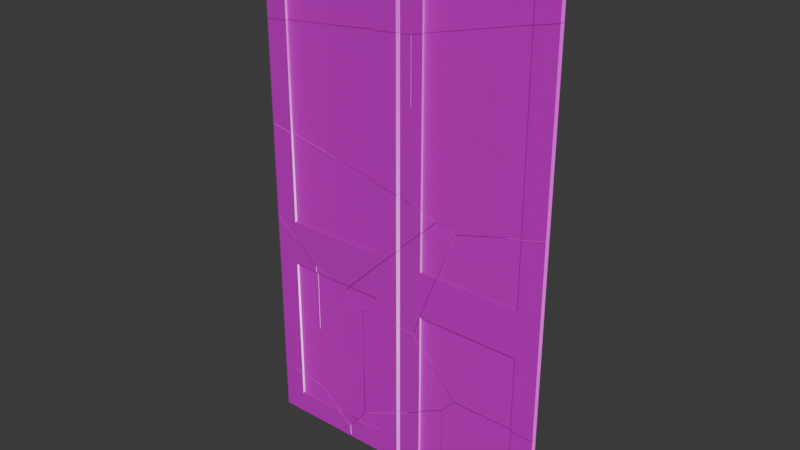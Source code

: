 # Source: hoher_schrank_kaputt.blend  (saved by Blender 4.2.66; exported with 4.5.12 LTS)
import bpy
from mathutils import Matrix  # noqa: F401  (used for matrix-valued properties, if any)

bpy.ops.wm.read_factory_settings(use_empty=True)
scene = bpy.context.scene
scene.name = 'Scene'

# ---- collections
col_collection = bpy.data.collections.new('Collection'); scene.collection.children.link(col_collection)

# ---- images (referenced by path relative to the original .blend; pixels are not part of the script)
import os
ASSET_DIR = os.environ.get("B2B_ASSET_DIR", "")  # directory of the original .blend (textures are referenced by path, not embedded)
HERE = os.path.dirname(os.path.abspath(__file__))  # packed textures are extracted next to this script under _unpacked/

def load_image(name, relpath, width, height, colorspace="sRGB"):
    """Load a texture the original file referenced (path relative to the .blend, or extracted next to this script)."""
    p = next((c for c in (os.path.join(HERE, relpath), os.path.join(ASSET_DIR, relpath)) if relpath and os.path.exists(c)), "")
    if p:
        img = bpy.data.images.load(p, check_existing=True)
        img.name = name
    else:  # same state as the original file: an image datablock whose file is absent (Cycles renders it pink)
        img = bpy.data.images.new(name, width, height)
        img.source = "FILE"
        img.filepath = "//" + (relpath or name)
    img.colorspace_settings.name = colorspace
    return img
img_wood026_1k_png_displacement_png = load_image('Wood026_1K-PNG_Displacement.png', 'Wood026_1K-PNG_Displacement.png', 1024, 1024, 'Non-Color')
img_wood026_1k_png_color_png = load_image('Wood026_1K-PNG_Color.png', 'Wood026_1K-PNG_Color.png', 1024, 1024, 'sRGB')
img_wood026_1k_png_roughness_png = load_image('Wood026_1K-PNG_Roughness.png', 'Wood026_1K-PNG_Roughness.png', 1024, 1024, 'Non-Color')
img_wood026_1k_png_normalgl_png = load_image('Wood026_1K-PNG_NormalGL.png', 'Wood026_1K-PNG_NormalGL.png', 1024, 1024, 'Non-Color')

# ---- materials (node trees are filled in below, after node groups)
mat_darker_light_wood = bpy.data.materials.new('Darker Light Wood')

# ---- material node trees
mat_darker_light_wood.use_nodes = True; mat_darker_light_wood.node_tree.nodes.clear()
_N = mat_darker_light_wood.node_tree.nodes; _L = mat_darker_light_wood.node_tree.links
n0 = _N.new('ShaderNodeBsdfPrincipled'); n0.name = 'Principled BSDF'; n0.location = (-32, 300)
n1 = _N.new('ShaderNodeOutputMaterial'); n1.name = 'Material Output'; n1.location = (300, 300)
n2 = _N.new('ShaderNodeTexImage'); n2.name = 'Image Texture'; n2.location = (88, -600)
n2.label = 'Displacement'
n2.image = img_wood026_1k_png_displacement_png
n3 = _N.new('ShaderNodeDisplacement'); n3.name = 'Displacement'; n3.location = (68, -400)
n3.inputs[2].default_value = 1.0
n4 = _N.new('ShaderNodeTexImage'); n4.name = 'Image Texture.001'; n4.location = (88, -40)
n4.label = 'Base Color'
n4.image = img_wood026_1k_png_color_png
n5 = _N.new('ShaderNodeTexImage'); n5.name = 'Image Texture.002'; n5.location = (88, -320)
n5.label = 'Roughness'
n5.image = img_wood026_1k_png_roughness_png
n6 = _N.new('ShaderNodeTexImage'); n6.name = 'Image Texture.003'; n6.location = (88, -880)
n6.label = 'Normal'
n6.image = img_wood026_1k_png_normalgl_png
n7 = _N.new('ShaderNodeNormalMap'); n7.name = 'Normal Map'; n7.location = (-282, -340)
n8 = _N.new('ShaderNodeMapping'); n8.name = 'Mapping'; n8.location = (230, -40)
n8.inputs[3].default_value = (0.9, 0.9, 0.9)
n9 = _N.new('NodeReroute'); n9.name = 'Reroute'; n9.location = (38, -596)
n9.width = 16
n9.socket_idname = 'NodeSocketVector'
n10 = _N.new('ShaderNodeTexCoord'); n10.name = 'Texture Coordinate'; n10.location = (30, -40)
n11 = _N.new('NodeFrame'); n11.name = 'Frame'; n11.location = (-1312, 340)
n11.label = 'Mapping'
n11.width = 400
n12 = _N.new('NodeFrame'); n12.name = 'Frame.001'; n12.location = (-670, 540)
n12.label = 'Textures'
n12.width = 358
n2.parent = n12
n4.parent = n12
n5.parent = n12
n6.parent = n12
n8.parent = n11
n9.parent = n12
n10.parent = n11
_L.new(n0.outputs[0], n1.inputs[0])
_L.new(n2.outputs[0], n3.inputs[0])
_L.new(n3.outputs[0], n1.inputs[2])
_L.new(n4.outputs[0], n0.inputs[0])
_L.new(n5.outputs[0], n0.inputs[2])
_L.new(n6.outputs[0], n7.inputs[1])
_L.new(n7.outputs[0], n0.inputs[5])
_L.new(n9.outputs[0], n4.inputs[0])
_L.new(n9.outputs[0], n5.inputs[0])
_L.new(n9.outputs[0], n2.inputs[0])
_L.new(n9.outputs[0], n6.inputs[0])
_L.new(n8.outputs[0], n9.inputs[0])
_L.new(n10.outputs[2], n8.inputs[0])
n1.is_active_output = True

# ---- world
world_world = bpy.data.worlds.new('World'); scene.world = world_world
world_world.use_nodes = True; world_world.node_tree.nodes.clear()
_N = world_world.node_tree.nodes; _L = world_world.node_tree.links
n0 = _N.new('ShaderNodeOutputWorld'); n0.name = 'World Output'; n0.location = (300, 300)
n1 = _N.new('ShaderNodeBackground'); n1.name = 'Background'; n1.location = (10, 300)
n1.inputs[0].default_value = (0.05088, 0.05088, 0.05088, 1.0)
_L.new(n1.outputs[0], n0.inputs[0])
n0.is_active_output = True
world_world.color = (0.05088, 0.05088, 0.05088)
world_world.sun_shadow_jitter_overblur = 0.0

# ---- meshes
me_schranktuer_cell_012 = bpy.data.meshes.new('Schranktuer_cell.012')
me_schranktuer_cell_012.from_pydata([(-0.3508, -0.01003, -0.1017), (0.1006, -0.01003, -0.1017), (-0.3508, -2.862e-05, -0.1017), (0.1006, -2.862e-05, -0.1017), (-0.0852, -2.862e-05, -0.337), (-0.05188, -0.01003, -0.3017), (-0.04987, -2.862e-05, -0.3017), (-0.08346, 0.01206, -0.3377), (0.1071, -0.01003, -0.1429), (0.1955, 0.01206, -0.05907), (-0.1647, -2.862e-05, -0.3038), (-0.1789, 0.01206, -0.2978), (0.2006, 0.01206, -0.05392), (0.2006, -0.01003, -0.0494), (0.2206, 0.01206, -0.03392), (0.2206, -0.01003, -0.0294), (0.3859, -2.862e-05, 0.1338), (0.3879, 0.01206, 0.1333), (0.3206, -0.01003, 0.07059), (0.3206, -2.862e-05, 0.06854), (0.3206, -0.01003, 0.1579), (0.2708, -0.01003, 0.1763), (0.2708, 0.01206, 0.1766), (0.3206, -2.862e-05, 0.158), (0.3322, -2.862e-05, 0.1538), (0.3445, 0.01206, 0.1494), (-0.2372, -0.01003, -0.2729), (-0.2372, 0.01206, -0.273), (-0.1694, -0.01003, -0.3017), (-0.1695, -2.862e-05, -0.3017), (-0.3932, -0.01003, -0.1415), (-0.3453, 0.01206, -0.182), (-0.4508, -0.01003, -0.09278), (-0.4508, 0.01206, -0.09276), (-0.4508, -0.01003, 0.3201), (-0.4508, 0.01206, 0.3205), (-0.1846, 0.01206, 0.2676), (-0.1082, -2.862e-05, 0.2522), (-0.3508, -0.01003, 0.3002), (-0.3508, -2.862e-05, 0.3004), (0.1006, -2.862e-05, 0.2104), (0.2006, -0.01003, 0.1903), (0.1006, -0.01003, 0.2103), (0.2006, 0.01206, 0.1906), (0.2206, 0.01206, 0.1866), (0.2206, -0.01003, 0.1863), (-0.05188, -0.01003, -0.3017), (-0.04987, -2.862e-05, -0.3017), (-0.0852, -2.862e-05, -0.337), (-0.08346, 0.01206, -0.3377), (0.1955, 0.01206, -0.05907), (0.1071, -0.01003, -0.1429), (-0.1789, 0.01206, -0.2978), (-0.1647, -2.862e-05, -0.3038), (0.2006, -0.01003, -0.0494), (0.2006, 0.01206, -0.05392), (0.3206, -0.01003, 0.07059), (0.2206, -0.01003, -0.0294), (0.2206, 0.01206, -0.03392), (0.3879, 0.01206, 0.1333), (0.3859, -2.862e-05, 0.1338), (0.3206, -2.862e-05, 0.06854), (0.2708, 0.01206, 0.1766), (0.3445, 0.01206, 0.1494), (0.3206, -0.01003, 0.1579), (0.2708, -0.01003, 0.1763), (0.3206, -2.862e-05, 0.158), (0.3322, -2.862e-05, 0.1538), (-0.2372, 0.01206, -0.273), (-0.1695, -2.862e-05, -0.3017), (-0.1694, -0.01003, -0.3017), (-0.2372, -0.01003, -0.2729), (-0.3932, -0.01003, -0.1415), (-0.3453, 0.01206, -0.182), (-0.4508, -0.01003, -0.09278), (-0.4508, 0.01206, -0.09276), (-0.3508, -2.862e-05, 0.3004), (-0.1082, -2.862e-05, 0.2522), (-0.4508, 0.01206, 0.3205), (-0.1846, 0.01206, 0.2676), (-0.4508, -0.01003, 0.3201), (-0.3508, -0.01003, 0.3002), (0.2206, 0.01206, 0.1866), (0.2206, -0.01003, 0.1863), (0.1006, -2.862e-05, 0.2104), (0.1006, -0.01003, 0.2103), (0.2006, -0.01003, 0.1903), (0.2006, 0.01206, 0.1906)], [], [(46, 47, 48, 49, 50, 51), (52, 49, 48, 53), (54, 51, 50, 55), (56, 57, 58, 59, 60, 61), (62, 65, 64, 66, 67, 63), (63, 67, 60, 59), (52, 53, 69, 70, 71, 68), (71, 72, 73, 68), (74, 75, 73, 72), (76, 77, 79, 78, 80, 81), (65, 62, 82, 83), (77, 84, 85, 86, 87, 79), (31, 33, 35, 36, 43, 12, 9, 7, 11, 27), (26, 28, 5, 8, 13, 41, 42, 1, 0, 38, 34, 32, 30), (20, 18, 19, 23), (29, 6, 5, 28), (43, 12, 14, 44), (23, 19, 16, 24), (17, 14, 44, 22, 25), (18, 20, 21, 45, 15), (3, 2, 0, 1), (15, 45, 44, 14), (3, 40, 37, 39, 2), (12, 43, 41, 13), (38, 0, 2, 39), (4, 6, 29, 10), (3, 1, 42, 40), (32, 34, 35, 33)])
_k = set([(4, 6), (4, 10), (5, 6), (5, 8), (7, 9), (7, 11), (8, 13), (9, 12), (10, 29), (11, 27), (12, 13), (14, 15), (14, 17), (15, 18), (16, 19), (16, 24), (17, 25), (18, 19), (20, 21), (20, 23), (21, 45), (22, 25), (22, 44), (23, 24), (26, 28), (26, 30), (27, 31), (28, 29), (30, 32), (31, 33), (32, 33), (34, 35), (34, 38), (35, 36), (36, 43), (37, 39), (37, 40), (38, 39), (40, 42), (41, 42), (41, 43), (44, 45), (46, 47), (46, 51), (47, 48), (48, 53), (49, 50), (49, 52), (50, 55), (51, 54), (52, 68), (53, 69), (54, 55), (56, 57), (56, 61), (57, 58), (58, 59), (59, 63), (60, 61), (60, 67), (62, 63), (62, 82), (64, 65), (64, 66), (65, 83), (66, 67), (68, 73), (69, 70), (70, 71), (71, 72), (72, 74), (73, 75), (74, 75), (76, 77), (76, 81), (77, 84), (78, 79), (78, 80), (79, 87), (80, 81), (82, 83), (84, 85), (85, 86), (86, 87)])
me_schranktuer_cell_012.attributes.new('sharp_edge', 'BOOLEAN', 'EDGE').data.foreach_set('value', [ (min(e.vertices), max(e.vertices)) in _k for e in me_schranktuer_cell_012.edges])
_uv = me_schranktuer_cell_012.uv_layers.new(name='UVMap')
_uv.uv.foreach_set('vector', [0.9264, 0.3359, 0.9252, 0.4161, 1.0, 0.4907, 1.0, 0.5892, 0.4092, 0.0, 0.5896, 0.0, 0.5925, 0.0, 0.5892, 0.5892, 0.4907, 0.4907, 0.4935, 0.0, 0.8011, 0.4104, 1.0, 0.4104, 1.0, 0.5908, 0.989, 0.5908, 0.5458, 0.4104, 0.7586, 0.4104, 0.9465, 0.5908, 0.5908, 0.5908, 0.4921, 0.4921, 0.6309, 0.4921, 0.4079, 0.0, 0.5896, 0.0, 0.9899, 0.3986, 0.9076, 0.3985, 1.0, 0.4906, 1.0, 0.5896, 0.5896, 0.5896, 0.4906, 0.4906, 1.0, 0.4921, 1.0, 0.5908, 1.0, 0.4075, 1.0, 0.5065, 0.9663, 0.4729, 0.8848, 0.4735, 0.4103, 0.0, 0.5916, 0.0, 0.4103, 0.4103, 1.0, 0.4091, 1.0, 0.5908, 0.5916, 0.5916, 0.4088, 0.1908, 0.5902, 0.1909, 0.5908, 0.5908, 0.4091, 0.4091, 0.6844, 0.4901, 1.0, 0.4911, 1.0, 0.5902, 0.6538, 0.5891, 0.472, 0.4075, 0.6021, 0.4079, 0.4104, 0.0, 0.5921, 0.0, 0.5919, 0.06499, 0.4102, 0.06497, 0.4911, 0.4911, 0.492, 0.2205, 0.4097, 0.2205, 0.4101, 0.09088, 0.5918, 0.09091, 0.5902, 0.5902, 0.03607, 0.3736, 0.008189, 0.35, 0.008189, 0.2409, 0.0785, 0.2549, 0.1803, 0.2752, 0.1803, 0.3398, 0.1789, 0.3411, 0.1052, 0.4148, 0.08003, 0.4042, 0.06461, 0.3977, 0.3123, 0.3976, 0.2944, 0.4052, 0.2634, 0.4052, 0.2214, 0.3633, 0.1967, 0.3386, 0.1967, 0.2753, 0.2231, 0.27, 0.2231, 0.3524, 0.3423, 0.3524, 0.3423, 0.2462, 0.3687, 0.241, 0.3687, 0.3501, 0.3535, 0.3629, 0.3392, 0.8741, 0.3392, 0.8972, 0.3365, 0.8977, 0.3365, 0.8741, 0.5992, 0.6728, 0.5992, 0.7044, 0.5965, 0.7038, 0.5965, 0.6728, 0.9918, 0.2752, 0.9918, 0.3398, 0.9865, 0.3345, 0.9865, 0.2763, 0.8813, 0.5916, 0.8813, 0.6152, 0.8641, 0.598, 0.8783, 0.5927, 0.4293, 0.2903, 0.3851, 0.3345, 0.3851, 0.2763, 0.3984, 0.2789, 0.4179, 0.2861, 0.7193, 0.3069, 0.7193, 0.2838, 0.7324, 0.279, 0.7457, 0.2763, 0.7457, 0.3333, 0.5611, 0.6249, 0.5611, 0.7441, 0.5585, 0.7441, 0.5585, 0.6249, 0.9421, 0.3333, 0.9421, 0.2763, 0.9479, 0.2763, 0.9479, 0.3345, 0.762, 0.326, 0.762, 0.2435, 0.8172, 0.2325, 0.8813, 0.2198, 0.8813, 0.326, 0.9199, 0.3398, 0.9199, 0.2752, 0.9257, 0.2753, 0.9257, 0.3386, 0.3011, 0.8365, 0.3011, 0.9427, 0.2985, 0.9427, 0.2985, 0.8365, 0.05728, 0.6342, 0.04795, 0.6249, 0.07954, 0.6249, 0.07827, 0.6254, 0.2821, 0.9427, 0.2795, 0.9427, 0.2795, 0.8603, 0.2821, 0.8602, 0.8977, 0.3501, 0.8977, 0.241, 0.9035, 0.2409, 0.9035, 0.35])
me_schranktuer_cell_012.materials.append(mat_darker_light_wood)
me_schranktuer_cell_012.update()
me_schranktuer_cell_013 = bpy.data.meshes.new('Schranktuer_cell.013')
me_schranktuer_cell_013.from_pydata([(-0.1029, -0.0107, -0.1221), (-0.1029, -0.0006959, -0.1221), (0.1171, -0.0107, 0.07789), (0.1171, -0.0006959, 0.07789), (0.1916, -0.0107, 0.07789), (0.1914, -0.0006959, 0.07789), (0.2717, 0.01139, 0.29), (0.2719, -0.0006959, 0.29), (-0.1902, -0.0006959, -0.2133), (-0.1029, -0.0107, -0.2133), (-0.1898, 0.01139, -0.2133), (-0.1029, -0.0006959, -0.2133), (-0.00285, -0.0107, -0.2133), (-0.00285, 0.01139, -0.2133), (0.08104, -0.0107, -0.2133), (0.08056, 0.01139, -0.2133), (0.01715, -0.0107, -0.2133), (0.01715, 0.01139, -0.2133), (0.2345, -0.0006959, 0.2999), (0.2267, 0.01139, 0.3019), (0.1842, -0.0006959, 0.3131), (0.1861, 0.01139, 0.3126), (-0.243, -0.0006959, -0.1837), (-0.2324, 0.01139, -0.1895), (-0.2871, -0.0006959, -0.1586), (-0.2854, 0.01139, -0.1593), (-0.00285, -0.0107, 0.1283), (-0.01036, -0.0107, 0.1208), (0.01715, -0.0107, 0.1483), (-0.00285, 0.01139, 0.1238), (-0.09259, 0.01139, 0.03413), (0.01715, 0.01139, 0.1438), (0.1171, -0.0107, 0.2482), (0.1171, -0.0006959, 0.2461), (-0.2526, -0.0107, -0.1221), (-0.2507, -0.0006959, -0.1221), (0.1914, -0.0006959, 0.07789), (0.2719, -0.0006959, 0.29), (0.1916, -0.0107, 0.07789), (-0.1029, -0.0006959, -0.2133), (-0.1029, -0.0107, -0.2133), (-0.1902, -0.0006959, -0.2133), (0.08104, -0.0107, -0.2133), (0.01715, -0.0107, -0.2133), (0.01715, 0.01139, -0.2133), (0.08056, 0.01139, -0.2133), (-0.00285, -0.0107, -0.2133), (-0.1898, 0.01139, -0.2133), (-0.00285, 0.01139, -0.2133), (0.2717, 0.01139, 0.29), (0.2345, -0.0006959, 0.2999), (0.2267, 0.01139, 0.3019), (0.1842, -0.0006959, 0.3131), (0.1861, 0.01139, 0.3126), (-0.243, -0.0006959, -0.1837), (-0.2324, 0.01139, -0.1895), (-0.2871, -0.0006959, -0.1586), (-0.2854, 0.01139, -0.1593), (0.1171, -0.0107, 0.2482), (0.1171, -0.0006959, 0.2461), (0.01715, 0.01139, 0.1438), (0.01715, -0.0107, 0.1483), (-0.00285, -0.0107, 0.1283), (-0.01036, -0.0107, 0.1208), (-0.00285, 0.01139, 0.1238), (-0.09259, 0.01139, 0.03413), (-0.2526, -0.0107, -0.1221), (-0.2507, -0.0006959, -0.1221)], [], [(47, 48, 46, 40, 39, 41), (42, 43, 44, 45), (37, 49, 51, 50), (50, 51, 53, 52), (41, 54, 55, 47), (54, 56, 57, 55), (58, 59, 52, 53, 60, 61), (62, 64, 65, 63), (66, 63, 65, 57, 56, 67), (13, 29, 26, 12), (9, 0, 1, 11), (16, 28, 31, 17), (38, 2, 32, 28, 16, 14), (29, 13, 17, 31), (1, 0, 34, 35), (33, 3, 36, 7, 18, 20), (3, 2, 38, 36), (42, 45, 49, 37, 5, 4), (21, 19, 6, 15, 17, 31), (22, 8, 11, 1, 35, 24), (32, 2, 3, 33), (34, 0, 9, 12, 26, 27), (30, 29, 13, 10, 23, 25)])
_k = set([(4, 5), (4, 42), (5, 37), (6, 15), (6, 19), (7, 18), (7, 36), (8, 11), (8, 22), (9, 11), (9, 12), (10, 13), (10, 23), (12, 13), (14, 16), (14, 38), (15, 17), (16, 17), (18, 20), (19, 21), (20, 33), (21, 31), (22, 24), (23, 25), (24, 35), (25, 30), (26, 27), (26, 29), (27, 34), (28, 31), (28, 32), (29, 30), (32, 33), (34, 35), (36, 38), (37, 50), (39, 40), (39, 41), (40, 46), (41, 54), (42, 43), (43, 44), (44, 45), (45, 49), (46, 48), (47, 48), (47, 55), (49, 51), (50, 52), (51, 53), (52, 59), (53, 60), (54, 56), (55, 57), (56, 67), (57, 65), (58, 59), (58, 61), (60, 61), (62, 63), (62, 64), (63, 66), (64, 65), (66, 67)])
me_schranktuer_cell_013.attributes.new('sharp_edge', 'BOOLEAN', 'EDGE').data.foreach_set('value', [ (min(e.vertices), max(e.vertices)) in _k for e in me_schranktuer_cell_013.edges])
_uv = me_schranktuer_cell_013.uv_layers.new(name='UVMap')
_uv.uv.foreach_set('vector', [0.5894, 0.0, 0.6885, 0.4124, 0.6867, 0.5934, 0.7274, 0.3197, 0.8081, 0.3186, 0.4905, 0.0, 1.0, 0.5938, 0.7614, 0.5935, 0.7632, 0.4126, 1.0, 0.4129, 1.0, 0.4922, 1.0, 0.591, 0.4109, 0.0, 0.5094, 0.0, 0.5094, 0.5094, 0.4109, 0.4109, 0.4128, 0.0, 0.5117, 0.0, 1.0, 0.5095, 0.4888, 0.0, 0.588, 0.0, 1.0, 0.4106, 0.4888, 0.4888, 0.4899, 0.0, 0.5893, 0.0, 0.588, 0.588, 0.8616, 0.2686, 0.8582, 0.3471, 1.0, 0.4883, 1.0, 0.5872, 0.6425, 0.2312, 0.6501, 0.05795, 0.6078, 0.01582, 0.6002, 0.1891, 0.4104, 0.0, 0.5919, 0.0, 0.5922, 0.07631, 0.5919, 0.5919, 0.4104, 0.4104, 0.4107, 0.0, 0.5101, 0.0, 0.51, 0.07746, 0.9199, 0.4293, 0.9199, 0.3403, 0.9257, 0.3391, 0.9257, 0.4293, 0.4634, 0.649, 0.4634, 0.6249, 0.466, 0.6249, 0.466, 0.649, 0.9421, 0.4293, 0.9421, 0.3338, 0.9479, 0.335, 0.9479, 0.4293, 0.6996, 0.3524, 0.7193, 0.3524, 0.7193, 0.3074, 0.7457, 0.3338, 0.7457, 0.4293, 0.7288, 0.4293, 0.9918, 0.3403, 0.9918, 0.4293, 0.9865, 0.4293, 0.9865, 0.335, 0.5992, 0.7441, 0.5965, 0.7441, 0.5965, 0.7046, 0.5992, 0.7051, 0.8813, 0.6157, 0.8813, 0.6602, 0.8617, 0.6602, 0.8404, 0.6041, 0.8503, 0.6015, 0.8636, 0.5981, 0.5231, 0.7441, 0.5205, 0.7441, 0.5205, 0.7245, 0.5231, 0.7245, 0.5938, 0.5938, 0.4129, 0.4129, 0.409, 0.0, 0.5078, 0.0, 0.51, 0.4215, 0.5918, 0.4215, 0.4298, 0.2904, 0.4405, 0.2932, 0.4523, 0.2964, 0.4019, 0.4293, 0.3851, 0.4293, 0.3851, 0.335, 0.04521, 0.6411, 0.03125, 0.649, 0.008189, 0.649, 0.008189, 0.6249, 0.04724, 0.6249, 0.05685, 0.6345, 0.3392, 0.8977, 0.3392, 0.9427, 0.3365, 0.9427, 0.3365, 0.8982, 0.2626, 0.4052, 0.2231, 0.4052, 0.2231, 0.4293, 0.1967, 0.4293, 0.1967, 0.3391, 0.1986, 0.3411, 0.1566, 0.364, 0.1803, 0.3403, 0.1803, 0.4293, 0.1309, 0.4293, 0.1196, 0.423, 0.1056, 0.4151])
me_schranktuer_cell_013.materials.append(mat_darker_light_wood)
me_schranktuer_cell_013.update()
me_schranktuer_cell_001 = bpy.data.meshes.new('Schranktuer_cell.001')
me_schranktuer_cell_001.from_pydata([(0.121, -0.002153, -0.004633), (0.1215, 0.009935, -0.05627), (0.1215, 0.009935, 0.2533), (0.121, -0.002153, 0.2533), (0.07888, 0.009935, 0.2775), (0.0232, -0.002153, 0.3086), (0.06812, -0.002153, 0.2834), (0.02495, 0.009935, 0.3078), (0.1212, 0.009935, -0.2687), (0.1207, -0.002153, -0.2689), (0.07628, -0.01215, -0.3284), (0.08002, -0.01215, -0.3233), (0.09078, 0.009935, -0.3098), (0.08284, -0.002153, -0.32), (0.08021, -0.006157, -0.3233), (0.04378, -0.01215, -0.3713), (0.04385, 0.009935, -0.3718), (-0.02059, -0.01215, -0.3233), (-0.04058, -0.002153, -0.3086), (-0.02084, -0.002153, -0.3233), (-0.05762, 0.009935, -0.2962), (-0.1281, -0.01215, 0.3728), (-0.1282, 0.009935, 0.3729), (-0.06978, 0.009935, 0.3481), (-0.05571, -0.002153, 0.3422), (-0.06482, -0.01215, 0.346), (-0.06483, -0.002153, 0.346), (-0.128, -0.002153, -0.2431), (-0.1283, -0.002153, 0.05996), (-0.1283, 0.009935, 0.1205), (-0.128, 0.009935, -0.2434), (-0.1281, -0.01215, 0.346), (-0.1282, -0.002153, 0.346), (0.121, -0.002153, -0.004633), (0.121, -0.002153, 0.2533), (0.1215, 0.009935, -0.05627), (0.1215, 0.009935, 0.2533), (0.07888, 0.009935, 0.2775), (0.02495, 0.009935, 0.3078), (0.0232, -0.002153, 0.3086), (0.06812, -0.002153, 0.2834), (0.1212, 0.009935, -0.2687), (0.1207, -0.002153, -0.2689), (0.09078, 0.009935, -0.3098), (0.08284, -0.002153, -0.32), (0.08021, -0.006157, -0.3233), (0.08002, -0.01215, -0.3233), (0.07628, -0.01215, -0.3284), (0.04378, -0.01215, -0.3713), (0.04385, 0.009935, -0.3718), (-0.02059, -0.01215, -0.3233), (-0.02084, -0.002153, -0.3233), (-0.04058, -0.002153, -0.3086), (-0.05762, 0.009935, -0.2962), (-0.05571, -0.002153, 0.3422), (-0.06483, -0.002153, 0.346), (-0.1282, 0.009935, 0.3729), (-0.06978, 0.009935, 0.3481), (-0.1281, -0.01215, 0.3728), (-0.06482, -0.01215, 0.346), (-0.128, -0.002153, -0.2431), (-0.1283, -0.002153, 0.05996), (-0.1283, 0.009935, 0.1205), (-0.128, 0.009935, -0.2434), (-0.1281, -0.01215, 0.346), (-0.1282, -0.002153, 0.346)], [], [(34, 33, 35, 36), (38, 39, 40, 37), (37, 40, 34, 36), (41, 35, 33, 42), (43, 41, 42, 44), (45, 46, 47), (45, 47, 48, 49, 43, 44), (50, 51, 52, 53, 49, 48), (55, 54, 57, 56, 58, 59), (54, 39, 38, 57), (60, 61, 62, 63), (58, 56, 62, 61, 65, 64), (63, 53, 52, 60), (14, 19, 17, 11), (23, 7, 4, 2, 1, 8, 12, 16, 20, 30, 29, 22), (26, 25, 31, 32), (3, 6, 5, 24, 26, 32, 28, 27, 18, 19, 14, 13, 9, 0), (25, 21, 31), (17, 15, 10, 11)])
_k = set([(0, 3), (0, 9), (1, 2), (1, 8), (2, 4), (3, 6), (4, 7), (5, 6), (5, 24), (7, 23), (8, 12), (9, 13), (10, 11), (10, 15), (11, 14), (12, 16), (13, 14), (15, 17), (16, 20), (17, 19), (18, 19), (18, 27), (20, 30), (21, 25), (21, 31), (22, 23), (22, 29), (24, 26), (25, 26), (27, 28), (28, 32), (29, 30), (31, 32), (33, 34), (33, 42), (34, 40), (35, 36), (35, 41), (36, 37), (37, 38), (38, 57), (39, 40), (39, 54), (41, 43), (42, 44), (43, 49), (44, 45), (45, 46), (46, 47), (47, 48), (48, 50), (49, 53), (50, 51), (51, 52), (52, 60), (53, 63), (54, 55), (55, 59), (56, 57), (56, 62), (58, 59), (58, 64), (60, 61), (61, 65), (62, 63), (64, 65)])
me_schranktuer_cell_001.attributes.new('sharp_edge', 'BOOLEAN', 'EDGE').data.foreach_set('value', [ (min(e.vertices), max(e.vertices)) in _k for e in me_schranktuer_cell_001.edges])
_uv = me_schranktuer_cell_001.uv_layers.new(name='UVMap')
_uv.uv.foreach_set('vector', [0.4927, 0.4927, 0.4946, 0.0, 0.5936, 0.0, 0.5914, 0.5914, 0.4074, 0.0, 0.5064, 0.0, 1.0, 0.4925, 1.0, 0.5912, 0.5912, 0.5912, 0.4925, 0.4925, 1.0, 0.4927, 1.0, 0.5914, 0.5912, 0.0, 1.0, 0.4064, 1.0, 0.5054, 0.4915, 0.0, 1.0, 0.5916, 0.5912, 0.5912, 0.4915, 0.4915, 1.0, 0.4921, 1.0, 0.4591, 0.9498, 0.4096, 1.0, 0.4097, 0.4591, 0.4591, 0.4097, 0.4097, 0.409, 0.0, 0.5907, 0.0, 0.5916, 0.5916, 0.4921, 0.4921, 0.4088, 0.03437, 0.491, 0.1149, 0.491, 0.0, 0.5903, 0.0, 0.5907, 0.5907, 0.409, 0.409, 0.9356, 0.4907, 1.0, 0.4909, 1.0, 0.5894, 0.5879, 0.5879, 0.4073, 0.4073, 0.8536, 0.409, 0.4909, 0.4909, 0.4936, 0.0, 0.5926, 0.0, 0.5894, 0.5894, 0.5071, 0.0, 1.0, 0.4906, 1.0, 0.5891, 0.4081, 0.0, 1.0, 0.4073, 1.0, 0.5879, 0.5891, 0.5891, 0.4906, 0.4906, 0.9564, 0.4892, 0.9564, 0.4074, 0.4081, 0.4081, 0.4097, 0.0, 0.509, 0.0, 0.5071, 0.5071, 0.6182, 0.659, 0.6182, 0.6857, 0.6155, 0.6856, 0.6155, 0.6591, 0.0801, 0.4047, 0.1051, 0.4154, 0.1194, 0.4233, 0.1306, 0.4297, 0.1306, 0.5115, 0.1306, 0.5676, 0.1225, 0.5785, 0.1101, 0.5949, 0.08331, 0.5749, 0.06473, 0.561, 0.06463, 0.4648, 0.06466, 0.3982, 0.5992, 0.6717, 0.5965, 0.6717, 0.5965, 0.655, 0.5992, 0.6549, 0.03154, 0.6494, 0.04552, 0.6414, 0.05739, 0.6348, 0.07823, 0.6259, 0.08064, 0.6249, 0.09737, 0.6249, 0.09741, 0.7004, 0.09733, 0.7805, 0.07424, 0.7978, 0.06902, 0.8017, 0.04231, 0.8017, 0.04163, 0.8008, 0.03163, 0.7873, 0.03155, 0.7175, 0.2955, 0.4052, 0.3122, 0.3982, 0.3122, 0.4052, 0.2838, 0.5821, 0.2668, 0.5947, 0.2582, 0.5834, 0.2573, 0.5821])
me_schranktuer_cell_001.materials.append(mat_darker_light_wood)
me_schranktuer_cell_001.update()
me_schranktuer_cell_002 = bpy.data.meshes.new('Schranktuer_cell.002')
me_schranktuer_cell_002.from_pydata([(0.1833, -0.001432, -0.2618), (0.2584, -0.01143, -0.2407), (0.2584, -0.001432, -0.2406), (0.3584, -0.01143, -0.2124), (0.3584, 0.01066, -0.2122), (0.2271, 0.01066, -0.2493), (-0.03719, -0.001432, -0.3234), (-0.03752, 0.01066, -0.3232), (0.1407, 0.01066, 0.4986), (0.07638, -0.001432, 0.4818), (0.2584, -0.01143, 0.5292), (0.3584, -0.01143, 0.5552), (0.3584, 0.01066, 0.5553), (0.2584, -0.001432, 0.5292), (-0.07494, -0.001432, -0.3135), (-0.1258, -0.001432, -0.3001), (-0.08283, 0.01066, -0.3114), (-0.1239, 0.01066, -0.3006), (-0.193, -0.01143, 0.4113), (-0.2422, -0.01143, 0.3984), (-0.2422, 0.01066, 0.3983), (-0.193, -0.001432, 0.4112), (-0.1878, -0.001432, -0.2779), (-0.1984, 0.01066, -0.2739), (-0.2424, -0.01143, 0.01099), (-0.2423, 0.01066, 0.1292), (-0.2423, 0.01066, -0.2577), (-0.2424, -0.01143, -0.258), (-0.193, -0.001432, -0.276), (-0.193, -0.01143, -0.2761), (0.2584, -0.001432, -0.2406), (0.2584, -0.01143, -0.2407), (0.1833, -0.001432, -0.2618), (0.3584, 0.01066, -0.2122), (0.2271, 0.01066, -0.2493), (0.3584, -0.01143, -0.2124), (-0.03719, -0.001432, -0.3234), (-0.03752, 0.01066, -0.3232), (0.2584, -0.01143, 0.5292), (0.2584, -0.001432, 0.5292), (0.3584, -0.01143, 0.5552), (0.3584, 0.01066, 0.5553), (0.1407, 0.01066, 0.4986), (0.07638, -0.001432, 0.4818), (-0.07494, -0.001432, -0.3135), (-0.1258, -0.001432, -0.3001), (-0.08283, 0.01066, -0.3114), (-0.1239, 0.01066, -0.3006), (-0.2422, 0.01066, 0.3983), (-0.193, -0.01143, 0.4113), (-0.2422, -0.01143, 0.3984), (-0.193, -0.001432, 0.4112), (-0.1984, 0.01066, -0.2739), (-0.1878, -0.001432, -0.2779), (-0.2424, -0.01143, 0.01099), (-0.2423, 0.01066, 0.1292), (-0.2424, -0.01143, -0.258), (-0.2423, 0.01066, -0.2577), (-0.193, -0.01143, -0.2761), (-0.193, -0.001432, -0.276)], [], [(31, 30, 32, 34, 33, 35), (34, 32, 36, 37), (39, 38, 40, 41, 42, 43), (44, 45, 47, 46), (44, 46, 37, 36), (42, 48, 50, 49, 51, 43), (47, 45, 53, 52), (54, 50, 48, 55), (57, 56, 54, 55), (58, 56, 57, 52, 53, 59), (10, 1, 3, 11), (12, 4, 5, 7, 16, 17, 23, 26, 25, 20, 8), (21, 18, 29, 28), (10, 13, 2, 1), (4, 12, 11, 3), (18, 19, 24, 27, 29), (6, 0, 2, 13, 9, 21, 28, 22, 15, 14)])
_k = set([(0, 2), (0, 6), (1, 2), (1, 3), (3, 4), (4, 5), (5, 7), (6, 14), (7, 16), (8, 12), (8, 20), (9, 13), (9, 21), (10, 11), (10, 13), (11, 12), (14, 15), (15, 22), (16, 17), (17, 23), (18, 19), (18, 21), (19, 24), (20, 25), (22, 28), (23, 26), (24, 27), (25, 26), (27, 29), (28, 29), (30, 31), (30, 32), (31, 35), (32, 36), (33, 34), (33, 35), (34, 37), (36, 44), (37, 46), (38, 39), (38, 40), (39, 43), (40, 41), (41, 42), (42, 48), (43, 51), (44, 45), (45, 53), (46, 47), (47, 52), (48, 55), (49, 50), (49, 51), (50, 54), (52, 57), (53, 59), (54, 56), (55, 57), (56, 58), (58, 59)])
me_schranktuer_cell_002.attributes.new('sharp_edge', 'BOOLEAN', 'EDGE').data.foreach_set('value', [ (min(e.vertices), max(e.vertices)) in _k for e in me_schranktuer_cell_002.edges])
_uv = me_schranktuer_cell_002.uv_layers.new(name='UVMap')
_uv.uv.foreach_set('vector', [0.6615, 0.2515, 0.6615, 0.1697, 0.4925, 0.0, 0.5911, 0.0, 0.8866, 0.2966, 0.8866, 0.4774, 0.5911, 0.5911, 0.4925, 0.4925, 0.4942, 0.0, 0.5931, 0.0, 0.5088, 0.2785, 0.5903, 0.3599, 0.5896, 0.5129, 0.4096, 0.333, 0.4112, 0.0, 0.5101, 0.0, 1.0, 0.5079, 0.4896, 0.0, 0.5886, 0.0, 1.0, 0.4094, 0.5079, 0.5079, 0.4094, 0.4094, 1.0, 0.4069, 1.0, 0.5058, 1.0, 0.5888, 0.4111, 0.0, 0.5918, 0.0, 0.6675, 0.07565, 0.5857, 0.07564, 1.0, 0.4899, 0.5886, 0.5886, 0.4896, 0.4896, 0.4898, 0.0, 0.5889, 0.0, 0.5896, 0.0, 0.5918, 0.5918, 0.4111, 0.4111, 0.4095, 0.0, 1.0, 0.4092, 1.0, 0.5894, 0.5896, 0.5896, 0.4095, 0.4095, 0.5915, 0.1297, 0.5894, 0.5894, 0.4092, 0.4092, 0.4111, 0.0, 0.5102, 0.0, 0.51, 0.04842, 0.6, 0.07067, 0.6, 0.274, 0.5736, 0.2666, 0.5736, 0.0638, 0.5572, 0.06378, 0.5572, 0.2665, 0.5225, 0.2763, 0.4526, 0.2959, 0.4407, 0.2927, 0.4298, 0.2899, 0.4101, 0.2828, 0.3985, 0.2785, 0.3985, 0.1763, 0.3985, 0.1052, 0.4997, 0.07875, 0.3365, 0.6921, 0.3392, 0.6921, 0.3392, 0.8737, 0.3365, 0.8736, 0.3175, 0.6609, 0.3201, 0.6609, 0.3201, 0.8643, 0.3175, 0.8643, 0.9643, 0.2665, 0.9643, 0.06378, 0.9702, 0.0638, 0.9702, 0.2666, 0.7193, 0.1018, 0.7322, 0.1052, 0.7323, 0.2076, 0.7323, 0.2786, 0.7193, 0.2834, 0.8401, 0.6037, 0.7819, 0.5874, 0.762, 0.5818, 0.762, 0.3784, 0.8101, 0.391, 0.8813, 0.4096, 0.8813, 0.5911, 0.8799, 0.5916, 0.8635, 0.5975, 0.8501, 0.6011])
me_schranktuer_cell_002.materials.append(mat_darker_light_wood)
me_schranktuer_cell_002.update()
me_schranktuer_cell_003 = bpy.data.meshes.new('Schranktuer_cell.003')
me_schranktuer_cell_003.from_pydata([(-0.02114, -0.01023, 0.2184), (-0.02114, -0.0002307, 0.2184), (-0.06265, -0.01023, -0.3344), (-0.02114, -0.01023, -0.3439), (-0.01528, 0.01186, -0.3459), (-0.02114, -0.0002307, -0.3442), (0.09109, -0.0002307, -0.37), (0.09109, 0.01186, -0.3703), (0.09104, 0.01186, -0.1201), (0.09103, -0.0002307, -0.05871), (-0.1211, -0.01023, -0.3209), (-0.1211, 0.01186, -0.3215), (0.09091, -0.01023, 0.2184), (0.09089, -0.01023, 0.2463), (0.09089, -0.0002307, 0.2184), (0.09085, 0.01186, 0.2463), (-0.01663, -0.01023, 0.337), (-0.0641, 0.01186, 0.377), (-0.1211, -0.01023, 0.4248), (-0.1211, 0.01186, 0.425), (-0.06265, -0.01023, -0.3344), (-0.02114, -0.01023, -0.3439), (-0.01528, 0.01186, -0.3459), (0.09109, 0.01186, -0.3703), (-0.02114, -0.0002307, -0.3442), (0.09109, -0.0002307, -0.37), (0.09104, 0.01186, -0.1201), (0.09103, -0.0002307, -0.05871), (-0.1211, -0.01023, -0.3209), (-0.1211, 0.01186, -0.3215), (0.09091, -0.01023, 0.2184), (0.09089, -0.01023, 0.2463), (0.09089, -0.0002307, 0.2184), (0.09085, 0.01186, 0.2463), (-0.01663, -0.01023, 0.337), (-0.0641, 0.01186, 0.377), (-0.1211, -0.01023, 0.4248), (-0.1211, 0.01186, 0.425)], [], [(21, 20, 22, 23, 25, 24), (26, 27, 25, 23), (28, 29, 22, 20), (31, 30, 32, 27, 26, 33), (34, 31, 33, 35), (36, 34, 35, 37), (12, 0, 1, 14), (18, 10, 2, 3, 0, 12, 13, 16), (5, 6, 9, 14, 1), (17, 15, 8, 7, 4, 11, 19), (5, 1, 0, 3), (10, 18, 19, 11)])
_k = set([(2, 3), (2, 10), (3, 5), (4, 7), (4, 11), (5, 6), (6, 9), (7, 8), (8, 15), (9, 14), (10, 11), (12, 13), (12, 14), (13, 16), (15, 17), (16, 18), (17, 19), (18, 19), (20, 21), (20, 28), (21, 24), (22, 23), (22, 29), (23, 26), (24, 25), (25, 27), (26, 33), (27, 32), (28, 29), (30, 31), (30, 32), (31, 34), (33, 35), (34, 36), (35, 37), (36, 37)])
me_schranktuer_cell_003.attributes.new('sharp_edge', 'BOOLEAN', 'EDGE').data.foreach_set('value', [ (min(e.vertices), max(e.vertices)) in _k for e in me_schranktuer_cell_003.edges])
_uv = me_schranktuer_cell_003.uv_layers.new(name='UVMap')
_uv.uv.foreach_set('vector', [0.5713, 0.1587, 0.4128, 0.0, 0.5937, 0.0, 1.0, 0.4068, 1.0, 0.506, 0.5713, 0.07673, 0.4074, 0.0, 0.5066, 0.0, 0.506, 0.506, 0.4068, 0.4068, 0.7781, 0.5885, 0.5985, 0.4086, 1.0, 0.4063, 1.0, 0.5872, 0.5911, 0.0, 0.6359, 0.04504, 0.5543, 0.04507, 1.0, 0.4934, 1.0, 0.5926, 0.4107, 0.0, 1.0, 0.5887, 0.5911, 0.5911, 0.4107, 0.4107, 1.0, 0.4073, 0.5874, 0.1901, 0.5887, 0.5887, 0.4073, 0.4073, 0.4065, 0.1897, 0.5965, 0.6545, 0.5965, 0.6249, 0.5992, 0.6249, 0.5992, 0.6545, 0.3687, 0.3507, 0.3687, 0.5477, 0.3533, 0.5513, 0.3423, 0.5538, 0.3423, 0.4052, 0.3127, 0.4052, 0.3127, 0.3979, 0.3411, 0.3739, 0.1274, 0.7735, 0.0978, 0.7803, 0.09781, 0.6981, 0.09785, 0.6249, 0.1274, 0.6249, 0.02326, 0.3634, 0.06419, 0.3979, 0.06424, 0.4947, 0.06425, 0.5608, 0.03615, 0.5543, 0.008189, 0.5479, 0.008189, 0.3507, 0.4444, 0.7735, 0.4444, 0.6249, 0.447, 0.6249, 0.447, 0.7734, 0.8977, 0.5477, 0.8977, 0.3507, 0.9035, 0.3507, 0.9035, 0.5479])
me_schranktuer_cell_003.materials.append(mat_darker_light_wood)
me_schranktuer_cell_003.update()
me_schranktuer_cell_004 = bpy.data.meshes.new('Schranktuer_cell.004')
me_schranktuer_cell_004.from_pydata([(0.2027, 0.01095, -0.09397), (0.2033, -0.001134, -0.09368), (0.2593, -0.001134, -0.02814), (0.2589, 0.01095, -0.02809), (0.159, -0.001134, 0.09071), (0.1384, 0.01095, 0.1147), (0.09139, -0.01113, 0.171), (0.05532, -0.01113, 0.2137), (0.09139, -0.001134, 0.1707), (0.05489, 0.01095, 0.2136), (-0.1286, -0.01113, -0.2626), (-0.2153, -0.001134, -0.3067), (-0.2149, 0.01095, -0.3065), (-0.1286, -0.001134, -0.2626), (-0.04203, 0.01095, -0.2185), (0.03391, -0.01113, -0.1799), (-0.00861, 0.001234, -0.2015), (-0.00861, -0.01113, -0.2016), (-0.02861, -0.01113, -0.2117), (-0.02861, 0.01095, -0.2117), (-0.00861, 0.01095, -0.2015), (0.09139, -0.01113, -0.1507), (0.09139, -0.001134, -0.1507), (-0.05376, -0.01113, 0.2137), (-0.02861, -0.01113, 0.2137), (-0.02861, 0.01095, 0.2136), (-0.1027, 0.01095, 0.2136), (-0.00861, -0.01113, 0.2137), (-0.00861, 0.01095, 0.2136), (-0.2155, -0.001134, 0.2134), (-0.1286, -0.01113, 0.2136), (-0.2151, 0.01095, 0.2134), (-0.1286, -0.001134, 0.2136), (-0.02861, -0.01113, -0.2117), (-0.02861, 0.01095, -0.2117), (0.2033, -0.001134, -0.09368), (0.2593, -0.001134, -0.02814), (0.2027, 0.01095, -0.09397), (0.2589, 0.01095, -0.02809), (0.159, -0.001134, 0.09071), (0.1384, 0.01095, 0.1147), (0.09139, -0.01113, 0.171), (0.05532, -0.01113, 0.2137), (0.09139, -0.001134, 0.1707), (0.05489, 0.01095, 0.2136), (0.03391, -0.01113, -0.1799), (-0.00861, -0.01113, -0.2016), (-0.00861, 0.001234, -0.2015), (-0.1286, -0.01113, -0.2626), (-0.1286, -0.001134, -0.2626), (-0.2153, -0.001134, -0.3067), (-0.2149, 0.01095, -0.3065), (-0.04203, 0.01095, -0.2185), (0.09139, -0.01113, -0.1507), (-0.00861, 0.01095, -0.2015), (0.09139, -0.001134, -0.1507), (-0.00861, -0.01113, 0.2137), (-0.00861, 0.01095, 0.2136), (-0.02861, 0.01095, 0.2136), (-0.1027, 0.01095, 0.2136), (-0.05376, -0.01113, 0.2137), (-0.02861, -0.01113, 0.2137), (-0.1286, -0.01113, 0.2136), (-0.2151, 0.01095, 0.2134), (-0.2155, -0.001134, 0.2134), (-0.1286, -0.001134, 0.2136)], [], [(50, 64, 63, 51), (39, 36, 38, 40), (42, 41, 43, 39, 40, 44), (47, 45, 46), (33, 48, 49, 50, 51, 52, 34), (53, 45, 47, 54, 37, 35, 55), (56, 42, 44, 57), (59, 60, 61, 58), (62, 60, 59, 63, 64, 65), (22, 1, 2, 4, 8), (25, 19, 14, 12, 31, 26), (21, 6, 7, 27, 17, 15), (20, 28, 25, 19), (36, 35, 37, 38), (18, 24, 23, 30, 10), (21, 22, 8, 6), (27, 28, 20, 16, 17), (5, 3, 0, 20, 28, 9), (32, 29, 11, 13), (19, 25, 24, 18), (30, 32, 13, 10)])
_k = set([(0, 3), (0, 20), (1, 2), (1, 22), (2, 4), (3, 5), (4, 8), (5, 9), (6, 7), (6, 8), (7, 27), (9, 28), (10, 13), (10, 18), (11, 13), (11, 29), (12, 14), (12, 31), (14, 19), (15, 17), (15, 21), (16, 17), (16, 20), (18, 19), (21, 22), (23, 24), (23, 30), (24, 25), (25, 26), (26, 31), (27, 28), (29, 32), (30, 32), (33, 34), (33, 48), (34, 52), (35, 36), (35, 55), (36, 39), (37, 38), (37, 54), (38, 40), (39, 43), (40, 44), (41, 42), (41, 43), (42, 56), (44, 57), (45, 46), (45, 53), (46, 47), (47, 54), (48, 49), (49, 50), (50, 64), (51, 52), (51, 63), (53, 55), (56, 57), (58, 59), (58, 61), (59, 63), (60, 61), (60, 62), (62, 65), (64, 65)])
me_schranktuer_cell_004.attributes.new('sharp_edge', 'BOOLEAN', 'EDGE').data.foreach_set('value', [ (min(e.vertices), max(e.vertices)) in _k for e in me_schranktuer_cell_004.edges])
_uv = me_schranktuer_cell_004.uv_layers.new(name='UVMap')
_uv.uv.foreach_set('vector', [1.0, 0.5094, 0.5068, 0.5068, 0.408, 0.408, 1.0, 0.4099, 1.0, 0.5074, 0.5088, 0.5088, 0.4099, 0.4099, 1.0, 0.4082, 0.5914, 0.0, 0.5908, 0.1762, 0.5085, 0.1772, 0.5074, 0.5074, 0.4082, 0.4082, 0.4096, 0.0, 1.0, 0.4876, 1.0, 0.5889, 0.8992, 0.4886, 0.8518, 0.4414, 0.6147, 0.2054, 0.6962, 0.2046, 0.4906, 0.0, 0.5901, 0.0, 1.0, 0.408, 1.0, 0.4399, 0.728, 0.5893, 0.5889, 0.5889, 0.4876, 0.4876, 0.4888, 0.4081, 1.0, 0.4093, 1.0, 0.5082, 0.7292, 0.5075, 0.7608, 0.1691, 1.0, 0.4086, 1.0, 0.5904, 0.7625, 0.3526, 0.4103, 0.0, 0.592, 0.0, 0.686, 0.09419, 0.6877, 0.2777, 0.5904, 0.3186, 0.592, 0.592, 0.4103, 0.4103, 0.408, 0.0, 0.5068, 0.0, 0.5086, 0.3174, 0.2631, 0.7457, 0.2335, 0.7307, 0.2187, 0.7133, 0.2452, 0.6819, 0.2631, 0.6608, 0.1803, 0.4299, 0.1803, 0.5422, 0.1767, 0.544, 0.1311, 0.5673, 0.131, 0.4299, 0.1607, 0.4299, 0.7193, 0.5261, 0.7193, 0.4411, 0.7288, 0.4299, 0.7457, 0.4298, 0.7457, 0.5395, 0.7344, 0.5338, 0.9865, 0.5395, 0.9865, 0.4299, 0.9918, 0.4299, 0.9918, 0.5422, 1.0, 0.5088, 0.4918, 0.0, 0.5907, 0.0, 1.0, 0.4099, 0.1967, 0.5422, 0.1967, 0.4298, 0.2033, 0.4298, 0.2231, 0.4299, 0.2231, 0.5557, 0.4851, 0.7457, 0.4824, 0.7457, 0.4824, 0.6608, 0.4851, 0.6607, 0.9421, 0.4298, 0.9479, 0.4299, 0.9479, 0.5395, 0.9454, 0.5395, 0.9421, 0.5395, 0.424, 0.456, 0.4558, 0.4937, 0.4409, 0.5111, 0.3851, 0.5395, 0.3851, 0.4299, 0.4019, 0.4299, 0.008189, 0.6495, 0.03115, 0.6495, 0.0311, 0.7869, 0.008189, 0.7753, 0.9199, 0.5422, 0.9199, 0.4299, 0.9257, 0.4298, 0.9257, 0.5422, 0.4634, 0.6495, 0.466, 0.6495, 0.466, 0.7753, 0.4634, 0.7753])
me_schranktuer_cell_004.materials.append(mat_darker_light_wood)
me_schranktuer_cell_004.update()
me_schranktuer_cell_005 = bpy.data.meshes.new('Schranktuer_cell.005')
me_schranktuer_cell_005.from_pydata([(0.2684, 0.01199, -0.07133), (0.2685, 0.01199, -0.339), (0.2683, -0.0101, 0.04773), (0.2685, -0.0101, -0.3392), (-0.04507, 0.01199, -0.2768), (-0.1216, -9.885e-05, -0.2617), (0.09926, -0.0101, -0.3056), (0.09926, -9.885e-05, -0.3055), (0.1993, -0.0101, -0.3255), (0.1993, 0.01199, -0.3253), (0.2193, 0.01199, -0.3292), (0.2193, -0.0101, -0.3295), (-0.4522, -0.0101, -0.196), (-0.4522, 0.01199, -0.1957), (-0.3522, -0.0101, -0.2159), (-0.3522, -9.885e-05, -0.2158), (0.2681, 0.01199, 0.3162), (0.2681, -0.0101, 0.3162), (-0.1102, -9.885e-05, 0.2753), (-0.1867, 0.01199, 0.267), (0.09926, -9.885e-05, 0.298), (0.1993, -0.0101, 0.3088), (0.09926, -0.0101, 0.298), (0.2193, 0.01199, 0.3109), (0.2193, -0.0101, 0.311), (0.1993, 0.01199, 0.3088), (-0.4522, -0.0101, 0.2382), (-0.4522, 0.01199, 0.2382), (-0.3522, -9.885e-05, 0.249), (-0.3522, -0.0101, 0.249), (0.2684, 0.01199, -0.07133), (0.2685, 0.01199, -0.339), (0.2683, -0.0101, 0.04773), (0.2685, -0.0101, -0.3392), (0.2193, -0.0101, -0.3295), (0.2193, 0.01199, -0.3292), (0.09926, -9.885e-05, -0.3055), (0.09926, -0.0101, -0.3056), (-0.1216, -9.885e-05, -0.2617), (-0.04507, 0.01199, -0.2768), (0.1993, 0.01199, -0.3253), (0.1993, -0.0101, -0.3255), (-0.3522, -9.885e-05, -0.2158), (-0.3522, -0.0101, -0.2159), (-0.4522, -0.0101, -0.196), (-0.4522, 0.01199, -0.1957), (0.2681, -0.0101, 0.3162), (0.2681, 0.01199, 0.3162), (0.2193, -0.0101, 0.311), (0.2193, 0.01199, 0.3109), (-0.1102, -9.885e-05, 0.2753), (0.09926, -9.885e-05, 0.298), (0.09926, -0.0101, 0.298), (0.1993, -0.0101, 0.3088), (0.1993, 0.01199, 0.3088), (-0.1867, 0.01199, 0.267), (-0.3522, -9.885e-05, 0.249), (-0.4522, 0.01199, 0.2382), (-0.4522, -0.0101, 0.2382), (-0.3522, -0.0101, 0.249)], [], [(30, 32, 33, 31), (34, 35, 31, 33), (37, 36, 38, 39, 40, 41), (38, 42, 43, 44, 45, 39), (32, 30, 47, 46), (46, 47, 49, 48), (50, 51, 52, 53, 54, 55), (56, 50, 55, 57, 58, 59), (23, 16, 0, 1, 10), (29, 14, 15, 28), (24, 23, 10, 11), (10, 23, 25, 9), (24, 11, 3, 2, 17), (22, 6, 8, 21), (20, 18, 28, 15, 5, 7), (26, 27, 13, 12), (25, 21, 8, 9), (26, 12, 14, 29), (27, 19, 25, 9, 4, 13), (22, 20, 7, 6)])
_k = set([(0, 1), (0, 16), (1, 10), (2, 3), (2, 17), (3, 11), (4, 9), (4, 13), (5, 7), (5, 15), (6, 7), (6, 8), (8, 9), (10, 11), (12, 13), (12, 14), (14, 15), (16, 23), (17, 24), (18, 20), (18, 28), (19, 25), (19, 27), (20, 22), (21, 22), (21, 25), (23, 24), (26, 27), (26, 29), (28, 29), (30, 31), (30, 47), (31, 35), (32, 33), (32, 46), (33, 34), (34, 35), (36, 37), (36, 38), (37, 41), (38, 42), (39, 40), (39, 45), (40, 41), (42, 43), (43, 44), (44, 45), (46, 48), (47, 49), (48, 49), (50, 51), (50, 56), (51, 52), (52, 53), (53, 54), (54, 55), (55, 57), (56, 59), (57, 58), (58, 59)])
me_schranktuer_cell_005.attributes.new('sharp_edge', 'BOOLEAN', 'EDGE').data.foreach_set('value', [ (min(e.vertices), max(e.vertices)) in _k for e in me_schranktuer_cell_005.edges])
_uv = me_schranktuer_cell_005.uv_layers.new(name='UVMap')
_uv.uv.foreach_set('vector', [0.408, 0.0, 0.5898, 0.0, 0.591, 0.591, 0.4088, 0.4088, 0.9361, 0.5268, 0.9361, 0.3446, 1.0, 0.4088, 1.0, 0.591, 0.7804, 0.3704, 0.7803, 0.2879, 0.4937, 0.0, 0.593, 0.0, 0.9101, 0.3185, 0.9102, 0.5007, 0.4937, 0.4937, 0.493, 0.1946, 0.4111, 0.1945, 0.4108, 0.06486, 0.5917, 0.065, 0.593, 0.593, 1.0, 0.4102, 1.0, 0.592, 0.4083, 0.0, 0.59, 0.0, 0.59, 0.59, 0.4083, 0.4083, 0.4718, 0.4085, 0.6536, 0.5902, 1.0, 0.509, 0.7274, 0.5083, 0.8097, 0.5906, 0.6796, 0.5902, 0.4979, 0.4085, 1.0, 0.4098, 0.5086, 0.195, 0.509, 0.509, 0.4098, 0.4098, 0.4093, 0.06521, 0.5904, 0.06524, 0.5905, 0.195, 0.3851, 0.1067, 0.398, 0.1053, 0.3981, 0.2076, 0.3981, 0.2784, 0.3851, 0.2758, 0.3011, 0.7133, 0.3011, 0.8361, 0.2985, 0.8361, 0.2985, 0.7133, 0.9421, 0.1067, 0.9479, 0.1067, 0.9479, 0.2758, 0.9421, 0.2758, 0.9865, 0.2758, 0.9865, 0.1067, 0.9918, 0.1072, 0.9918, 0.2747, 0.7457, 0.1067, 0.7457, 0.2758, 0.7327, 0.2784, 0.7327, 0.1762, 0.7328, 0.1053, 0.2231, 0.1101, 0.2231, 0.2695, 0.1967, 0.2748, 0.1967, 0.1072, 0.762, 0.08368, 0.8174, 0.08967, 0.8813, 0.0966, 0.8813, 0.2194, 0.8204, 0.2315, 0.762, 0.2431, 0.8977, 0.1259, 0.9035, 0.1259, 0.9035, 0.2405, 0.8977, 0.2406, 0.9199, 0.1072, 0.9257, 0.1072, 0.9257, 0.2748, 0.9199, 0.2747, 0.3687, 0.1259, 0.3687, 0.2406, 0.3423, 0.2458, 0.3423, 0.123, 0.008189, 0.1259, 0.07833, 0.1183, 0.1803, 0.1072, 0.1803, 0.2747, 0.1157, 0.2619, 0.008189, 0.2405, 0.2795, 0.7003, 0.2821, 0.7004, 0.2821, 0.8598, 0.2795, 0.8598])
me_schranktuer_cell_005.materials.append(mat_darker_light_wood)
me_schranktuer_cell_005.update()
me_schranktuer_cell_006 = bpy.data.meshes.new('Schranktuer_cell.006')
me_schranktuer_cell_006.from_pydata([(0.1853, -0.01033, 0.1609), (0.1853, -0.01033, -0.03912), (0.1853, -0.000329, 0.1609), (0.1853, -0.000329, -0.03912), (0.124, -0.000329, -0.3728), (0.0812, 0.01176, -0.3728), (0.1853, -0.01033, -0.3729), (0.1853, -0.000329, -0.3729), (0.2853, -0.01033, -0.373), (0.2853, 0.01176, -0.373), (-0.09609, -0.000329, -0.3725), (-0.09638, 0.01176, -0.3725), (-0.1961, -0.000329, -0.2546), (-0.2167, 0.01176, -0.2307), (-0.1095, -0.000329, 0.373), (0.1543, 0.01176, 0.4479), (0.1104, -0.000329, 0.4353), (-0.1097, 0.01176, 0.373), (0.1853, -0.01033, 0.4563), (0.1853, -0.000329, 0.4564), (0.2853, -0.01033, 0.4844), (0.2853, 0.01176, 0.4848), (-0.3006, -0.01033, -0.131), (-0.2661, -0.01033, -0.0399), (-0.2228, 0.01176, 0.07607), (-0.2661, -0.000329, -0.03918), (-0.3012, 0.01176, -0.131), (-0.1901, -0.008921, 0.1609), (-0.2661, -0.01033, -0.1717), (-0.2661, -0.000329, -0.172), (-0.1902, -0.000329, 0.1609), (0.1853, -0.01033, -0.3729), (0.2853, -0.01033, -0.373), (0.1853, -0.000329, -0.3729), (0.124, -0.000329, -0.3728), (0.0812, 0.01176, -0.3728), (0.2853, 0.01176, -0.373), (-0.09609, -0.000329, -0.3725), (-0.09638, 0.01176, -0.3725), (-0.1961, -0.000329, -0.2546), (-0.2167, 0.01176, -0.2307), (-0.1095, -0.000329, 0.373), (0.1104, -0.000329, 0.4353), (0.1543, 0.01176, 0.4479), (-0.1097, 0.01176, 0.373), (0.1853, -0.01033, 0.4563), (0.1853, -0.000329, 0.4564), (0.2853, -0.01033, 0.4844), (0.2853, 0.01176, 0.4848), (-0.2228, 0.01176, 0.07607), (-0.3012, 0.01176, -0.131), (-0.3006, -0.01033, -0.131), (-0.2661, -0.01033, -0.0399), (-0.2661, -0.01033, -0.1717), (-0.2661, -0.000329, -0.172), (-0.1901, -0.008921, 0.1609), (-0.1902, -0.000329, 0.1609)], [], [(32, 31, 33, 34, 35, 36), (34, 37, 38, 35), (39, 40, 38, 37), (44, 41, 42, 43), (46, 45, 47, 48, 43, 42), (52, 27, 49, 50, 51), (51, 50, 40, 39, 54, 53), (41, 44, 49, 27, 56), (55, 0, 2, 30), (2, 19, 16, 14, 30), (7, 3, 25, 29, 12, 10, 4), (25, 3, 1, 23), (2, 0, 18, 19), (23, 28, 29, 25), (28, 23, 22), (20, 8, 9, 21), (6, 1, 3, 7), (26, 24, 17, 15, 21, 9, 5, 11, 13), (55, 23, 1, 6, 8, 20, 18, 0)])
_k = set([(4, 7), (4, 10), (5, 9), (5, 11), (6, 7), (6, 8), (8, 9), (10, 12), (11, 13), (12, 29), (13, 26), (14, 16), (14, 30), (15, 17), (15, 21), (16, 19), (17, 24), (18, 19), (18, 20), (20, 21), (22, 23), (22, 28), (23, 55), (24, 26), (27, 52), (27, 56), (28, 29), (30, 55), (31, 32), (31, 33), (32, 36), (33, 34), (34, 37), (35, 36), (35, 38), (37, 39), (38, 40), (39, 54), (40, 50), (41, 42), (41, 56), (42, 46), (43, 44), (43, 48), (44, 49), (45, 46), (45, 47), (47, 48), (49, 50), (51, 52), (51, 53), (53, 54)])
me_schranktuer_cell_006.attributes.new('sharp_edge', 'BOOLEAN', 'EDGE').data.foreach_set('value', [ (min(e.vertices), max(e.vertices)) in _k for e in me_schranktuer_cell_006.edges])
_uv = me_schranktuer_cell_006.uv_layers.new(name='UVMap')
_uv.uv.foreach_set('vector', [0.408, 0.2929, 0.4063, 0.06024, 0.4888, 0.1426, 0.4878, 0.0, 0.5867, 0.0, 0.5901, 0.4749, 1.0, 0.5122, 0.488, 0.0, 0.5869, 0.0, 1.0, 0.4133, 0.488, 0.0, 0.5869, 0.0, 0.5869, 0.5869, 0.488, 0.488, 0.4093, 0.0, 0.508, 0.0, 1.0, 0.4936, 1.0, 0.5925, 0.6624, 0.4927, 0.6624, 0.4104, 0.8879, 0.4093, 0.888, 0.5911, 0.5925, 0.5925, 0.4936, 0.4936, 0.8177, 0.4077, 0.4207, 0.0, 0.5891, 0.0, 1.0, 0.4102, 1.0, 0.5897, 0.5897, 0.5897, 0.4102, 0.4102, 0.4131, 0.0, 0.512, 0.0, 0.5096, 0.3396, 0.5909, 0.4222, 0.492, 0.0, 0.5907, 0.0, 0.5891, 0.5891, 0.4207, 0.4207, 0.4909, 0.4208, 0.5205, 0.724, 0.5205, 0.6249, 0.5231, 0.6249, 0.5231, 0.7241, 0.762, 0.6602, 0.762, 0.5821, 0.7818, 0.5877, 0.8399, 0.6042, 0.8613, 0.6602, 0.1438, 0.713, 0.1438, 0.6249, 0.2631, 0.6249, 0.2631, 0.66, 0.2446, 0.6818, 0.2182, 0.7129, 0.16, 0.713, 0.6562, 0.6249, 0.6562, 0.7441, 0.6536, 0.7441, 0.6536, 0.6249, 0.3201, 0.9427, 0.3175, 0.9427, 0.3175, 0.8646, 0.3201, 0.8646, 0.4851, 0.6251, 0.4851, 0.6599, 0.4824, 0.66, 0.4824, 0.6249, 0.7193, 0.4403, 0.7193, 0.4055, 0.7284, 0.4295, 0.9702, 0.267, 0.9702, 0.4935, 0.9643, 0.4935, 0.9643, 0.2669, 0.5014, 0.713, 0.5014, 0.6249, 0.5041, 0.6249, 0.5041, 0.713, 0.4023, 0.4295, 0.423, 0.3748, 0.4528, 0.2964, 0.5226, 0.2766, 0.5572, 0.2669, 0.5572, 0.4935, 0.5033, 0.4934, 0.4564, 0.4933, 0.4246, 0.4559, 0.6992, 0.3524, 0.7192, 0.4052, 0.6, 0.4052, 0.6, 0.4934, 0.5736, 0.4935, 0.5736, 0.267, 0.6, 0.2744, 0.6, 0.3524])
me_schranktuer_cell_006.materials.append(mat_darker_light_wood)
me_schranktuer_cell_006.update()
me_schranktuer_cell_007 = bpy.data.meshes.new('Schranktuer_cell.007')
me_schranktuer_cell_007.from_pydata([(-0.1063, -0.009831, -0.008698), (-0.2063, 0.01226, -0.1087), (-0.2063, -0.009831, -0.1087), (-0.1063, 0.000169, -0.008698), (0.1836, -0.009831, -0.09897), (0.1784, -0.009831, -0.0586), (0.1848, 0.001836, -0.1087), (0.1848, 0.01226, -0.1087), (0.1784, 0.01226, -0.0593), (0.1848, -0.009831, -0.1087), (0.1123, -0.009831, -0.008698), (0.09357, 0.000169, 0.005072), (0.1118, 0.000169, -0.008698), (0.07655, 0.01226, 0.01751), (0.006265, 0.000169, 0.0701), (0.006203, 0.01226, 0.06991), (-0.2063, -0.009831, 0.1194), (-0.2063, 0.01226, 0.1188), (-0.1491, -0.009831, 0.1065), (-0.1017, 0.01226, 0.09504), (-0.1063, -0.009831, 0.0965), (-0.1063, 0.000169, 0.09633), (0.1836, -0.009831, -0.09897), (0.1784, -0.009831, -0.0586), (0.1848, 0.001836, -0.1087), (0.1848, 0.01226, -0.1087), (0.1784, 0.01226, -0.0593), (0.1848, -0.009831, -0.1087), (0.09357, 0.000169, 0.005072), (0.1118, 0.000169, -0.008698), (0.1123, -0.009831, -0.008698), (0.07655, 0.01226, 0.01751), (0.006265, 0.000169, 0.0701), (0.006203, 0.01226, 0.06991), (-0.2063, 0.01226, 0.1188), (-0.1017, 0.01226, 0.09504), (-0.2063, -0.009831, 0.1194), (-0.1491, -0.009831, 0.1065), (-0.1063, -0.009831, 0.0965), (-0.1063, 0.000169, 0.09633)], [], [(23, 22, 24, 25, 26), (27, 24, 22), (31, 28, 29, 30, 23, 26), (28, 31, 33, 32), (34, 36, 37, 35), (35, 37, 38, 39, 32, 33), (1, 7, 6, 9, 2), (20, 0, 3, 21), (21, 3, 12, 11, 14), (13, 8, 7, 1, 17, 19, 15), (16, 2, 9, 4, 5, 10, 0, 20, 18), (1, 2, 16, 17), (3, 0, 10, 12)])
_k = set([(4, 5), (4, 9), (5, 10), (6, 7), (6, 9), (7, 8), (8, 13), (10, 12), (11, 12), (11, 14), (13, 15), (14, 21), (15, 19), (16, 17), (16, 18), (17, 19), (18, 20), (20, 21), (22, 23), (22, 27), (23, 30), (24, 25), (24, 27), (25, 26), (26, 31), (28, 29), (28, 32), (29, 30), (31, 33), (32, 39), (33, 35), (34, 35), (34, 36), (36, 37), (37, 38), (38, 39)])
me_schranktuer_cell_007.attributes.new('sharp_edge', 'BOOLEAN', 'EDGE').data.foreach_set('value', [ (min(e.vertices), max(e.vertices)) in _k for e in me_schranktuer_cell_007.edges])
_uv = me_schranktuer_cell_007.uv_layers.new(name='UVMap')
_uv.uv.foreach_set('vector', [0.5882, 0.0, 1.0, 0.4109, 1.0, 0.5061, 0.9114, 0.5028, 0.4076, 0.0, 0.5068, 0.4109, 0.5061, 0.5061, 0.4109, 0.4109, 0.4092, 0.0, 0.5078, 0.0, 0.6137, 0.1062, 0.6161, 0.02685, 1.0, 0.4118, 1.0, 0.5924, 0.5078, 0.5078, 0.4092, 0.4092, 0.4092, 0.0, 0.5078, 0.0, 0.6004, 0.1913, 0.7815, 0.1915, 1.0, 0.4096, 1.0, 0.5901, 0.5901, 0.5901, 0.4096, 0.4096, 0.572, 0.4099, 0.5722, 0.4915, 1.0, 0.4922, 1.0, 0.5908, 0.3614, 0.6249, 0.3614, 0.7282, 0.3586, 0.7282, 0.3555, 0.7282, 0.3555, 0.6249, 0.447, 0.7739, 0.447, 0.8017, 0.4444, 0.8017, 0.4444, 0.7739, 0.1274, 0.7739, 0.1274, 0.8017, 0.06981, 0.8017, 0.07463, 0.7981, 0.0977, 0.7809, 0.08292, 0.5751, 0.1098, 0.5954, 0.1115, 0.6085, 0.008189, 0.6085, 0.008189, 0.5484, 0.03583, 0.5547, 0.06434, 0.5613, 0.3687, 0.5482, 0.3687, 0.6085, 0.2654, 0.6085, 0.2657, 0.6059, 0.2671, 0.5953, 0.2846, 0.5821, 0.3423, 0.5821, 0.3423, 0.5543, 0.3536, 0.5517, 0.9035, 0.6085, 0.8977, 0.6085, 0.8977, 0.5482, 0.9035, 0.5484, 0.6182, 0.7441, 0.6155, 0.7441, 0.6155, 0.6864, 0.6182, 0.6865])
me_schranktuer_cell_007.materials.append(mat_darker_light_wood)
me_schranktuer_cell_007.update()
me_schranktuer_cell_008 = bpy.data.meshes.new('Schranktuer_cell.008')
me_schranktuer_cell_008.from_pydata([(-0.5648, -0.009025, 0.1244), (-0.6648, 0.01306, 0.2244), (-0.1134, -0.009025, 0.1244), (-0.0134, 0.01306, 0.2244), (-0.6648, -0.009025, 0.2244), (-0.0134, -0.009025, 0.2244), (-0.5648, 0.0009746, 0.1244), (-0.1134, 0.0009746, 0.1244), (0.1066, -0.009025, 0.1244), (0.006598, 0.01306, 0.2244), (0.558, -0.009025, 0.1244), (0.658, 0.01306, 0.2244), (0.006598, -0.009025, 0.2244), (0.658, -0.009025, 0.2244), (0.1066, 0.0009746, 0.1244), (0.558, 0.0009746, 0.1244), (-0.3214, 0.0009746, -0.1819), (-0.3975, 0.01306, -0.1901), (-0.1134, 0.0009746, -0.1596), (-0.0134, -0.009025, -0.1488), (-0.1134, -0.009025, -0.1596), (0.05614, -0.009025, -0.1414), (0.05621, 0.01306, -0.1414), (0.006598, 0.01306, -0.1467), (0.006598, -0.009025, -0.1467), (-0.0134, 0.01306, -0.1489), (-0.6648, -0.009025, -0.2186), (-0.6648, 0.01306, -0.2187), (-0.5648, 0.0009746, -0.2079), (-0.5648, -0.009025, -0.2079), (0.3899, 0.0009746, -0.05444), (0.3255, 0.01306, -0.07125), (0.558, 0.0009746, -0.01053), (0.658, 0.01306, 0.01559), (0.658, -0.009025, 0.01557), (0.558, -0.009025, -0.01054), (0.1066, -0.009025, -0.1282), (0.1066, 0.0009746, -0.1282), (-0.1134, 0.0009746, -0.1596), (-0.1134, -0.009025, -0.1596), (-0.3214, 0.0009746, -0.1819), (-0.3975, 0.01306, -0.1901), (-0.0134, 0.01306, -0.1489), (-0.0134, -0.009025, -0.1488), (0.05614, -0.009025, -0.1414), (0.006598, -0.009025, -0.1467), (0.006598, 0.01306, -0.1467), (0.05621, 0.01306, -0.1414), (-0.6648, -0.009025, -0.2186), (-0.5648, -0.009025, -0.2079), (-0.6648, 0.01306, -0.2187), (-0.5648, 0.0009746, -0.2079), (0.558, 0.0009746, -0.01053), (0.558, -0.009025, -0.01054), (0.3899, 0.0009746, -0.05444), (0.3255, 0.01306, -0.07125), (0.658, 0.01306, 0.01559), (0.658, -0.009025, 0.01557), (0.1066, -0.009025, -0.1282), (0.1066, 0.0009746, -0.1282)], [], [(39, 38, 40, 41, 42, 43), (44, 45, 46, 47), (49, 48, 50, 41, 40, 51), (53, 52, 54, 55, 56, 57), (59, 58, 44, 47, 55, 54), (34, 13, 12, 24, 21, 36, 8, 10, 35), (33, 11, 13, 34), (26, 4, 1, 27), (2, 0, 6, 7), (3, 1, 4, 5), (11, 9, 12, 13), (24, 12, 9, 23), (20, 2, 7, 18), (32, 15, 14, 37, 30), (23, 9, 3, 25), (27, 1, 3, 25, 17), (25, 3, 5, 19), (35, 10, 15, 32), (10, 8, 14, 15), (9, 11, 33, 31, 22, 23), (14, 8, 36, 37), (18, 7, 6, 28, 16), (19, 5, 4, 26, 29, 0, 2, 20), (6, 0, 29, 28)])
_k = set([(16, 18), (16, 28), (17, 25), (17, 27), (18, 20), (19, 20), (19, 25), (21, 24), (21, 36), (22, 23), (22, 31), (23, 24), (26, 27), (26, 29), (28, 29), (30, 32), (30, 37), (31, 33), (32, 35), (33, 34), (34, 35), (36, 37), (38, 39), (38, 40), (39, 43), (40, 51), (41, 42), (41, 50), (42, 43), (44, 45), (44, 58), (45, 46), (46, 47), (47, 55), (48, 49), (48, 50), (49, 51), (52, 53), (52, 54), (53, 57), (54, 59), (55, 56), (56, 57), (58, 59)])
me_schranktuer_cell_008.attributes.new('sharp_edge', 'BOOLEAN', 'EDGE').data.foreach_set('value', [ (min(e.vertices), max(e.vertices)) in _k for e in me_schranktuer_cell_008.edges])
_uv = me_schranktuer_cell_008.uv_layers.new(name='UVMap')
_uv.uv.foreach_set('vector', [0.8121, 0.2199, 0.7305, 0.2199, 1.0, 0.4896, 1.0, 0.5884, 0.5023, 0.09027, 0.6825, 0.09018, 0.5924, 0.0, 0.6566, 0.06425, 0.4764, 0.06434, 0.4121, 0.0, 0.8057, 0.4079, 0.9355, 0.4079, 0.9354, 0.5883, 0.5884, 0.5884, 0.4896, 0.4896, 0.8057, 0.4896, 0.8238, 0.2301, 0.742, 0.2301, 1.0, 0.488, 1.0, 0.5869, 0.4897, 0.07681, 0.6704, 0.07667, 0.9226, 0.489, 0.9226, 0.4074, 1.0, 0.4076, 1.0, 0.5879, 0.5869, 0.5869, 0.488, 0.488, 0.5736, 0.06335, 0.5736, 0.008189, 0.7457, 0.008189, 0.7457, 0.1062, 0.7326, 0.1048, 0.7193, 0.1013, 0.7193, 0.03461, 0.6, 0.03461, 0.6, 0.07025, 0.9643, 0.06335, 0.9643, 0.008189, 0.9702, 0.008189, 0.9702, 0.06335, 0.8977, 0.1252, 0.8977, 0.008189, 0.9035, 0.008189, 0.9035, 0.1252, 0.5775, 0.7441, 0.5775, 0.6249, 0.5802, 0.6249, 0.5802, 0.7441, 0.3836, 0.6249, 0.3836, 0.797, 0.3777, 0.797, 0.3777, 0.6249, 0.4058, 0.6249, 0.4058, 0.797, 0.4, 0.797, 0.4, 0.6249, 0.9421, 0.1062, 0.9421, 0.008189, 0.9479, 0.008189, 0.9479, 0.1062, 0.2795, 0.6999, 0.2795, 0.6249, 0.2821, 0.6249, 0.2821, 0.6999, 0.762, 0.378, 0.762, 0.3424, 0.8813, 0.3424, 0.8813, 0.4091, 0.8065, 0.3896, 0.9865, 0.1062, 0.9865, 0.008189, 0.9918, 0.008189, 0.9918, 0.1068, 0.008189, 0.1252, 0.008189, 0.008189, 0.1803, 0.008189, 0.1803, 0.1068, 0.07882, 0.1177, 0.9199, 0.1068, 0.9199, 0.008189, 0.9257, 0.008189, 0.9257, 0.1068, 0.3175, 0.6605, 0.3175, 0.6249, 0.3201, 0.6249, 0.3201, 0.6605, 0.6346, 0.7441, 0.6346, 0.6249, 0.6372, 0.6249, 0.6372, 0.7441, 0.3851, 0.008189, 0.5572, 0.008189, 0.5572, 0.06335, 0.4694, 0.08629, 0.3982, 0.1048, 0.3851, 0.1062, 0.3365, 0.6249, 0.3392, 0.6249, 0.3392, 0.6916, 0.3365, 0.6916, 0.762, 0.0832, 0.762, 0.008189, 0.8813, 0.008189, 0.8813, 0.09598, 0.817, 0.0891, 0.1967, 0.1068, 0.1967, 0.008189, 0.3687, 0.008189, 0.3687, 0.1252, 0.3423, 0.1224, 0.3423, 0.03461, 0.2231, 0.03461, 0.2231, 0.1096, 0.2985, 0.6249, 0.3011, 0.6249, 0.3011, 0.7126, 0.2985, 0.7127])
me_schranktuer_cell_008.materials.append(mat_darker_light_wood)
me_schranktuer_cell_008.update()
me_schranktuer_cell_009 = bpy.data.meshes.new('Schranktuer_cell.009')
me_schranktuer_cell_009.from_pydata([(0.1455, -0.01123, -0.1699), (0.2455, 0.01086, -0.2699), (0.2455, -0.01123, -0.2699), (0.1455, -0.001231, -0.1699), (-0.1916, -0.01123, -0.2699), (-0.1917, -0.01123, -0.1699), (-0.1925, 0.01086, -0.2699), (-0.1921, -0.001231, -0.1699), (-0.1929, 0.01086, 0.09726), (-0.1924, -0.001231, 0.09749), (-0.1706, 0.01086, 0.1239), (-0.1646, -0.001231, 0.1306), (-0.1366, -0.001231, 0.1638), (-0.1369, 0.01086, 0.1638), (0.07749, -0.001231, 0.1638), (0.1455, -0.01123, 0.1638), (0.2455, -0.01123, 0.1637), (0.2455, 0.01086, 0.1637), (0.1455, -0.001231, 0.1638), (0.1204, 0.01086, 0.1638), (-0.1921, -0.001231, -0.1699), (-0.1917, -0.01123, -0.1699), (-0.1916, -0.01123, -0.2699), (-0.1925, 0.01086, -0.2699), (-0.1929, 0.01086, 0.09726), (-0.1924, -0.001231, 0.09749), (-0.1706, 0.01086, 0.1239), (-0.1646, -0.001231, 0.1306), (-0.1369, 0.01086, 0.1638), (-0.1366, -0.001231, 0.1638), (0.2455, 0.01086, 0.1637), (0.1204, 0.01086, 0.1638), (0.07749, -0.001231, 0.1638), (0.1455, -0.001231, 0.1638), (0.1455, -0.01123, 0.1638), (0.2455, -0.01123, 0.1637)], [], [(24, 25, 27, 26), (26, 27, 29, 28), (30, 31, 32, 33, 34, 35), (31, 28, 29, 32), (20, 25, 24, 23, 22, 21), (1, 2, 4, 6), (3, 0, 15, 18), (3, 18, 14, 12, 11, 9, 7), (5, 4, 2, 16, 15, 0), (5, 0, 3, 7), (1, 6, 8, 10, 13, 19, 17), (2, 1, 17, 16)])
_k = set([(4, 5), (4, 6), (5, 7), (6, 8), (7, 9), (8, 10), (9, 11), (10, 13), (11, 12), (12, 14), (13, 19), (14, 18), (15, 16), (15, 18), (16, 17), (17, 19), (20, 21), (20, 25), (21, 22), (22, 23), (23, 24), (24, 26), (25, 27), (26, 28), (27, 29), (28, 31), (29, 32), (30, 31), (30, 35), (32, 33), (33, 34), (34, 35)])
me_schranktuer_cell_009.attributes.new('sharp_edge', 'BOOLEAN', 'EDGE').data.foreach_set('value', [ (min(e.vertices), max(e.vertices)) in _k for e in me_schranktuer_cell_009.edges])
_uv = me_schranktuer_cell_009.uv_layers.new(name='UVMap')
_uv.uv.foreach_set('vector', [1.0, 0.4078, 1.0, 0.5072, 0.4927, 0.0, 0.5921, 0.0, 0.5921, 0.5921, 0.4927, 0.4927, 0.4891, 0.0, 0.5878, 0.0, 0.4075, 0.2904, 0.4075, 0.0, 0.507, 0.0, 0.507, 0.1578, 0.5892, 0.2401, 0.5892, 0.4722, 0.4075, 0.4075, 1.0, 0.4122, 1.0, 0.5109, 0.507, 0.507, 0.6413, 0.1511, 0.5072, 0.5072, 0.4078, 0.4078, 0.88, 0.2908, 0.88, 0.471, 0.6413, 0.2326, 0.428, 0.797, 0.4222, 0.797, 0.4222, 0.6815, 0.428, 0.6812, 0.5041, 0.8017, 0.5014, 0.8017, 0.5014, 0.7135, 0.5041, 0.7135, 0.1438, 0.8017, 0.1438, 0.7135, 0.1618, 0.7135, 0.2183, 0.7135, 0.2257, 0.7223, 0.2331, 0.731, 0.233, 0.8017, 0.6891, 0.5821, 0.689, 0.6085, 0.5736, 0.6085, 0.5736, 0.4939, 0.6, 0.4939, 0.6, 0.5821, 0.5395, 0.7139, 0.5395, 0.6249, 0.5421, 0.6249, 0.5421, 0.7141, 0.5572, 0.6085, 0.4415, 0.6085, 0.4414, 0.5115, 0.4473, 0.5044, 0.4562, 0.4939, 0.5241, 0.4939, 0.5572, 0.4939, 0.9702, 0.6085, 0.9643, 0.6085, 0.9643, 0.4939, 0.9702, 0.4939])
me_schranktuer_cell_009.materials.append(mat_darker_light_wood)
me_schranktuer_cell_009.update()
me_schranktuer_cell_010 = bpy.data.meshes.new('Schranktuer_cell.010')
me_schranktuer_cell_010.from_pydata([(-0.08065, -0.01024, -0.0362), (0.01935, 0.01185, -0.1362), (0.01935, -0.01024, -0.1362), (-0.08065, -0.0002422, -0.0362), (0.1394, -0.01024, -0.0362), (0.03935, 0.01185, -0.1362), (0.03935, -0.01024, -0.1362), (0.1394, -0.0002422, -0.0362), (0.2516, -0.01024, -0.1362), (0.2517, -0.01024, -0.0362), (0.2513, -0.0002422, -0.0362), (0.2513, -0.0002422, 0.01818), (0.2508, 0.01185, 0.05914), (0.2506, 0.01185, -0.1362), (-0.08065, -0.01024, 0.06144), (-0.1677, -0.0002422, 0.01724), (-0.1673, 0.01185, 0.01745), (-0.08065, -0.0002422, 0.06146), (0.006969, 0.01185, 0.106), (0.08283, -0.01024, 0.1445), (0.03935, 0.002416, 0.1224), (0.03935, -0.01024, 0.1224), (0.01935, -0.01024, 0.1122), (0.01935, 0.01185, 0.1123), (0.03935, 0.01185, 0.1224), (0.1394, -0.01024, 0.1731), (0.2513, -0.0002422, 0.2298), (0.2508, 0.01185, 0.2295), (0.1394, -0.0002422, 0.1731), (-0.245, -0.01024, -0.08593), (-0.2127, -0.01024, -0.04254), (-0.1984, 0.01185, -0.02397), (-0.245, 0.01185, -0.08659), (-0.2078, -0.002707, -0.0362), (-0.208, -0.01024, -0.0362), (-0.2388, -0.01024, -0.1362), (-0.2399, 0.01185, -0.1282), (-0.2388, 0.00187, -0.1362), (-0.2388, 0.01185, -0.1362), (0.2513, -0.0002422, -0.0362), (0.2517, -0.01024, -0.0362), (0.2516, -0.01024, -0.1362), (0.2506, 0.01185, -0.1362), (0.2508, 0.01185, 0.05914), (0.2513, -0.0002422, 0.01818), (-0.1677, -0.0002422, 0.01724), (-0.2078, -0.002707, -0.0362), (0.08283, -0.01024, 0.1445), (0.03935, -0.01024, 0.1224), (0.03935, 0.002416, 0.1224), (-0.1673, 0.01185, 0.01745), (0.006969, 0.01185, 0.106), (-0.08065, -0.0002422, 0.06146), (-0.08065, -0.01024, 0.06144), (0.01935, -0.01024, 0.1122), (0.1394, -0.01024, 0.1731), (0.1394, -0.0002422, 0.1731), (0.2513, -0.0002422, 0.2298), (0.03935, 0.01185, 0.1224), (0.2508, 0.01185, 0.2295), (0.01935, 0.01185, 0.1123), (-0.1984, 0.01185, -0.02397), (-0.245, 0.01185, -0.08659), (-0.245, -0.01024, -0.08593), (-0.2127, -0.01024, -0.04254), (-0.208, -0.01024, -0.0362), (-0.2388, -0.01024, -0.1362), (-0.2399, 0.01185, -0.1282), (-0.2388, 0.00187, -0.1362), (-0.2388, 0.01185, -0.1362)], [], [(39, 40, 41, 42, 43, 44), (48, 47, 49), (60, 51, 50, 45, 52, 53, 54), (47, 55, 56, 57, 59, 58, 49), (33, 61, 62, 63, 64), (61, 33, 45, 50), (33, 64, 65), (59, 57, 44, 43), (66, 63, 62, 67, 68), (68, 67, 69), (25, 4, 7, 28), (1, 2, 35, 37, 38), (5, 6, 21, 20, 24), (5, 13, 8, 6), (0, 3, 46, 34), (23, 1, 5, 24), (26, 28, 7, 10, 11), (9, 4, 25, 19, 21, 6, 8), (7, 4, 9, 10), (5, 24, 27, 12, 13), (0, 34, 30, 29, 35, 2, 22, 14), (3, 17, 15, 46), (36, 32, 31, 16, 18, 23, 1, 38), (3, 0, 14, 17), (2, 1, 23, 22)])
_k = set([(8, 9), (8, 13), (9, 10), (10, 11), (11, 26), (12, 13), (12, 27), (14, 17), (14, 22), (15, 17), (15, 46), (16, 18), (16, 31), (18, 23), (19, 21), (19, 25), (20, 21), (20, 24), (22, 23), (24, 27), (25, 28), (26, 28), (29, 30), (29, 35), (30, 34), (31, 32), (32, 36), (33, 45), (33, 65), (34, 46), (35, 37), (36, 38), (37, 38), (39, 40), (39, 44), (40, 41), (41, 42), (42, 43), (43, 59), (44, 57), (45, 52), (47, 48), (47, 55), (48, 49), (49, 58), (50, 51), (50, 61), (51, 60), (52, 53), (53, 54), (54, 60), (55, 56), (56, 57), (58, 59), (61, 62), (62, 67), (63, 64), (63, 66), (64, 65), (66, 68), (67, 69), (68, 69)])
me_schranktuer_cell_010.attributes.new('sharp_edge', 'BOOLEAN', 'EDGE').data.foreach_set('value', [ (min(e.vertices), max(e.vertices)) in _k for e in me_schranktuer_cell_010.edges])
_uv = me_schranktuer_cell_010.uv_layers.new(name='UVMap')
_uv.uv.foreach_set('vector', [0.6381, 0.1311, 0.6382, 0.04945, 0.8793, 0.2906, 0.8792, 0.471, 0.4082, 0.0, 0.507, 0.0, 0.8973, 0.4075, 1.0, 0.4074, 1.0, 0.5111, 1.0, 0.5588, 1.0, 0.5883, 0.5885, 0.5885, 0.4895, 0.4895, 0.6951, 0.4894, 0.614, 0.4076, 0.8501, 0.4075, 0.4074, 0.4074, 0.4078, 0.271, 0.4899, 0.27, 0.4907, 0.0, 0.5899, 0.0, 0.5885, 0.5101, 0.5111, 0.5111, 1.0, 0.4897, 1.0, 0.5886, 0.4115, 0.0, 0.5922, 0.0, 1.0, 0.4078, 0.5886, 0.5886, 0.4897, 0.4897, 1.0, 0.4895, 1.0, 0.5885, 0.4695, 0.4695, 0.4078, 0.4078, 0.4708, 0.4078, 0.5899, 0.5899, 0.4907, 0.4907, 1.0, 0.493, 1.0, 0.5918, 0.9045, 0.4942, 0.4078, 0.0, 0.5885, 0.0, 1.0, 0.4094, 1.0, 0.4906, 0.4906, 0.4906, 0.4094, 0.4094, 0.4907, 0.4092, 0.4851, 0.7464, 0.4851, 0.8017, 0.4824, 0.8017, 0.4824, 0.7464, 0.3614, 0.797, 0.3555, 0.797, 0.3555, 0.7288, 0.3587, 0.7287, 0.3614, 0.7288, 0.9479, 0.6085, 0.9421, 0.6085, 0.9421, 0.5402, 0.9454, 0.5402, 0.9479, 0.5402, 0.428, 0.6249, 0.428, 0.6807, 0.4222, 0.6809, 0.4222, 0.6249, 0.6155, 0.6249, 0.6182, 0.6249, 0.6175, 0.6585, 0.6155, 0.6585, 0.9918, 0.5429, 0.9918, 0.6085, 0.9865, 0.6085, 0.9865, 0.5402, 0.2335, 0.7314, 0.2631, 0.7464, 0.2631, 0.8017, 0.2335, 0.8017, 0.2335, 0.7873, 0.6896, 0.5821, 0.7193, 0.5821, 0.7193, 0.5268, 0.7342, 0.5343, 0.7457, 0.5402, 0.7457, 0.6085, 0.6896, 0.6085, 0.5421, 0.7441, 0.5395, 0.7441, 0.5395, 0.7144, 0.5421, 0.7146, 0.3851, 0.6085, 0.3851, 0.5402, 0.441, 0.5119, 0.441, 0.5569, 0.4409, 0.6085, 0.2231, 0.5821, 0.2567, 0.5821, 0.258, 0.5837, 0.2665, 0.5952, 0.2649, 0.6085, 0.1967, 0.6085, 0.1967, 0.5429, 0.2231, 0.5563, 0.008189, 0.8017, 0.008189, 0.7759, 0.03118, 0.7876, 0.04177, 0.8017, 0.1118, 0.6064, 0.1104, 0.5954, 0.1228, 0.5788, 0.131, 0.5679, 0.177, 0.5445, 0.1803, 0.5429, 0.1803, 0.6085, 0.1121, 0.6085, 0.466, 0.8017, 0.4634, 0.8017, 0.4634, 0.7759, 0.466, 0.7759, 0.9257, 0.6085, 0.9199, 0.6085, 0.9208, 0.5429, 0.9257, 0.5429])
me_schranktuer_cell_010.materials.append(mat_darker_light_wood)
me_schranktuer_cell_010.update()

# ---- objects
ob_schranktuer_cell = bpy.data.objects.new('Schranktuer_cell', me_schranktuer_cell_012)
ob_schranktuer_cell_001 = bpy.data.objects.new('Schranktuer_cell.001', me_schranktuer_cell_013)
ob_schranktuer_cell_002 = bpy.data.objects.new('Schranktuer_cell.002', me_schranktuer_cell_001)
ob_schranktuer_cell_003 = bpy.data.objects.new('Schranktuer_cell.003', me_schranktuer_cell_002)
ob_schranktuer_cell_004 = bpy.data.objects.new('Schranktuer_cell.004', me_schranktuer_cell_003)
ob_schranktuer_cell_005 = bpy.data.objects.new('Schranktuer_cell.005', me_schranktuer_cell_004)
ob_schranktuer_cell_006 = bpy.data.objects.new('Schranktuer_cell.006', me_schranktuer_cell_005)
ob_schranktuer_cell_007 = bpy.data.objects.new('Schranktuer_cell.007', me_schranktuer_cell_006)
ob_schranktuer_cell_008 = bpy.data.objects.new('Schranktuer_cell.008', me_schranktuer_cell_007)
ob_schranktuer_cell_009 = bpy.data.objects.new('Schranktuer_cell.009', me_schranktuer_cell_008)
ob_schranktuer_cell_010 = bpy.data.objects.new('Schranktuer_cell.010', me_schranktuer_cell_009)
ob_schranktuer_cell_011 = bpy.data.objects.new('Schranktuer_cell.011', me_schranktuer_cell_010)

# ---- transforms, parenting, visibility, modifiers, constraints
ob_schranktuer_cell.location = (0.03448, -0.4771, 1.385)
ob_schranktuer_cell_001.location = (0.238, -0.4764, 1.205)
ob_schranktuer_cell_002.location = (-0.07433, -0.4749, 0.7371)
ob_schranktuer_cell_003.location = (0.5482, -0.4757, 1.821)
ob_schranktuer_cell_004.location = (-0.2952, -0.4769, 0.8647)
ob_schranktuer_cell_005.location = (0.2637, -0.476, 0.7763)
ob_schranktuer_cell_006.location = (0.03586, -0.477, 1.903)
ob_schranktuer_cell_007.location = (0.6212, -0.4768, 1.122)
ob_schranktuer_cell_008.location = (-0.21, -0.4773, 0.4225)
ob_schranktuer_cell_009.location = (0.2485, -0.4781, 2.362)
ob_schranktuer_cell_010.location = (0.661, -0.4759, 0.5837)
ob_schranktuer_cell_011.location = (0.2158, -0.4769, 0.45)

# ---- collection membership
col_collection.objects.link(ob_schranktuer_cell)
col_collection.objects.link(ob_schranktuer_cell_001)
col_collection.objects.link(ob_schranktuer_cell_002)
col_collection.objects.link(ob_schranktuer_cell_003)
col_collection.objects.link(ob_schranktuer_cell_004)
col_collection.objects.link(ob_schranktuer_cell_005)
col_collection.objects.link(ob_schranktuer_cell_006)
col_collection.objects.link(ob_schranktuer_cell_007)
col_collection.objects.link(ob_schranktuer_cell_008)
col_collection.objects.link(ob_schranktuer_cell_009)
col_collection.objects.link(ob_schranktuer_cell_010)
col_collection.objects.link(ob_schranktuer_cell_011)

# ---- scene / render settings (as saved in the file)
scene.frame_start = 1; scene.frame_end = 250; scene.frame_set(1)
scene.render.engine = 'BLENDER_EEVEE_NEXT'
bpy.context.view_layer.update()

# ---- added for rendering (the .blend has no active camera and no usable light): camera, sun
cam_auto = bpy.data.cameras.new('AutoCamera')
cam_auto.lens = 50.0
cam_auto.sensor_width = 36.0
cam_auto.clip_end = 1000.0
ob_auto_camera = bpy.data.objects.new('AutoCamera', cam_auto)
scene.collection.objects.link(ob_auto_camera)
ob_auto_camera.location = (2.67802, -3.39554, 3.39631)
ob_auto_camera.rotation_euler = (1.09748, -7.21219e-08, 0.694738)
scene.camera = ob_auto_camera
light_auto_sun = bpy.data.lights.new('AutoSun', 'SUN')
light_auto_sun.energy = 3.0
light_auto_sun.angle = 0.0523599
ob_auto_sun = bpy.data.objects.new('AutoSun', light_auto_sun)
scene.collection.objects.link(ob_auto_sun)
ob_auto_sun.rotation_euler = (0.872665, 0.174533, 0.523599)
bpy.context.view_layer.update()
